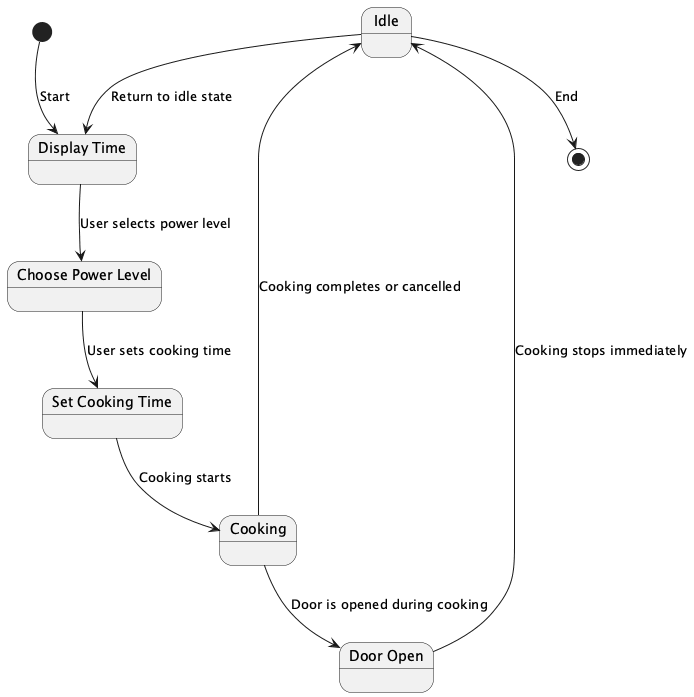

The diagram above was rendered by PlantUML. Its source (embedded in the PNG):
@startuml
state "Idle" as idle
state "Display Time" as display_time
state "Choose Power Level" as choose_power_level
state "Set Cooking Time" as set_cooking_time
state "Cooking" as cooking
state "Door Open" as door_open

[*] --> display_time : Start
display_time --> choose_power_level : User selects power level
choose_power_level --> set_cooking_time : User sets cooking time
set_cooking_time --> cooking : Cooking starts
cooking --> door_open : Door is opened during cooking
door_open --> idle : Cooking stops immediately
cooking --> idle : Cooking completes or cancelled
idle --> display_time : Return to idle state
idle --> [*] : End

@enduml